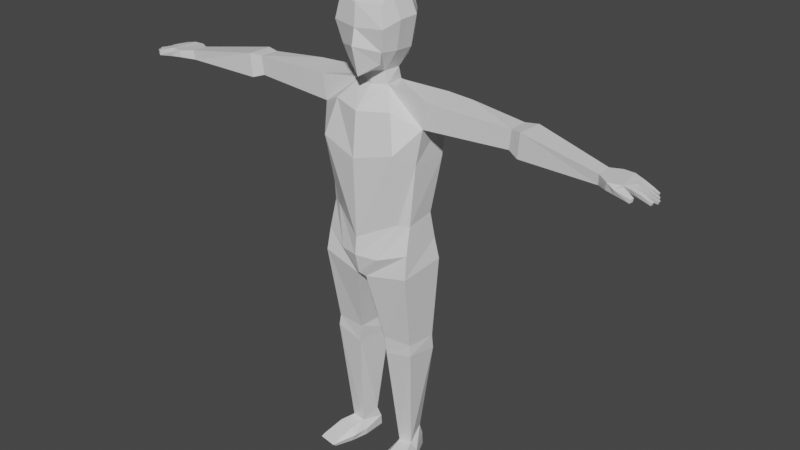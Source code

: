 # Source: BaseModelAnimated.blend  (saved by Blender 2.80.75; exported with 4.5.12 LTS)
import bpy
from mathutils import Matrix  # noqa: F401  (used for matrix-valued properties, if any)

bpy.ops.wm.read_factory_settings(use_empty=True)
scene = bpy.context.scene
scene.name = 'Scene'

# ---- collections
col_collection = bpy.data.collections.new('Collection'); scene.collection.children.link(col_collection)

# ---- materials (node trees are filled in below, after node groups)
mat_material = bpy.data.materials.new('Material')
mat_material.alpha_threshold = 0.0
mat_material.use_transparent_shadow = False
mat_material.line_color = (0.0, 0.0, 0.0, 1.0)

# ---- material node trees
mat_material.use_nodes = True; mat_material.node_tree.nodes.clear()
_N = mat_material.node_tree.nodes; _L = mat_material.node_tree.links
n0 = _N.new('ShaderNodeOutputMaterial'); n0.name = 'Material Output'; n0.location = (300, 300)
n1 = _N.new('ShaderNodeBsdfPrincipled'); n1.name = 'Principled BSDF'; n1.location = (10, 300)
n1.distribution = 'GGX'
n1.subsurface_method = 'BURLEY'
n1.inputs[2].default_value = 0.4
n1.inputs[3].default_value = 1.45
n1.inputs[27].default_value = (0.0, 0.0, 0.0, 1.0)
n1.inputs[28].default_value = 1.0
_L.new(n1.outputs[0], n0.inputs[0])
n0.is_active_output = True

# ---- world
world_world = bpy.data.worlds.new('World'); scene.world = world_world
world_world.use_nodes = True; world_world.node_tree.nodes.clear()
_N = world_world.node_tree.nodes; _L = world_world.node_tree.links
n0 = _N.new('ShaderNodeOutputWorld'); n0.name = 'World Output'; n0.location = (300, 300)
n1 = _N.new('ShaderNodeBackground'); n1.name = 'Background'; n1.location = (10, 300)
n1.inputs[0].default_value = (0.05088, 0.05088, 0.05088, 1.0)
_L.new(n1.outputs[0], n0.inputs[0])
n0.is_active_output = True
world_world.color = (0.05088, 0.05088, 0.05088)
world_world.use_sun_shadow = False
world_world.sun_shadow_jitter_overblur = 0.0

# ---- meshes
me_cube = bpy.data.meshes.new('Cube')
me_cube.from_pydata([(0.4143, 0.4958, 10.35), (0.3099, 0.502, 9.032), (0.4974, -0.4728, 10.23), (0.3922, -0.405, 9.068), (0.0, 0.5284, 8.983), (0.0, -0.6244, 10.23), (0.0, -0.5882, 8.807), (0.0, 0.6828, 10.33), (0.4529, 0.6054, 9.94), (0.3555, 0.6551, 9.41), (0.5764, -0.5395, 9.796), (0.4725, -0.4563, 9.331), (0.0, 0.7727, 10.0), (0.0, 0.7805, 9.411), (0.0, -0.6657, 9.768), (0.0, -0.7412, 9.425), (0.4953, 0.2932, 10.37), (0.5039, -0.189, 10.38), (0.2724, -0.1296, 8.862), (0.2925, 0.2566, 8.852), (0.0, 0.35, 8.853), (0.0, -0.199, 8.814), (0.0, 0.3313, 10.54), (0.0, -0.1509, 10.54), (0.5525, 0.3022, 9.286), (0.5684, -0.1303, 9.313), (0.6825, 0.3009, 9.928), (0.6823, -0.1559, 9.918), (0.3415, -0.1307, 8.606), (0.2748, 0.3519, 8.572), (0.0, 0.4568, 8.589), (0.0, -0.2216, 8.566), (0.6693, -0.4443, 8.205), (0.6866, 0.6454, 8.293), (0.0, 0.6416, 8.372), (0.0, -0.6666, 8.152), (1.302, -0.1633, 8.473), (1.304, 0.495, 8.52), (1.218, -0.1632, 7.926), (1.193, 0.6229, 8.054), (0.8588, -0.6232, 7.434), (0.8992, 0.7919, 7.093), (0.0, 0.8267, 6.991), (0.0, -0.7652, 7.212), (1.087, -0.2035, 7.155), (1.14, 0.5464, 7.144), (0.7843, -0.3459, 5.867), (0.7394, 0.5498, 5.906), (0.0, 0.656, 5.876), (0.0, -0.7165, 5.499), (0.9769, -0.2325, 5.847), (0.9898, 0.3949, 5.938), (5.037, -0.2906, 8.181), (5.022, 0.05539, 8.179), (5.021, -0.2687, 7.969), (5.005, 0.0576, 7.914), (3.114, 0.3579, 8.404), (3.072, 0.3649, 7.996), (3.09, -0.0652, 8.002), (3.132, -0.07225, 8.41), (3.391, 0.4052, 8.428), (3.347, 0.4123, 7.914), (3.33, -0.1615, 7.926), (3.374, -0.1686, 8.44), (5.281, -0.4737, 8.171), (5.239, 0.1692, 8.17), (5.255, -0.4513, 8.017), (5.234, 0.1551, 7.975), (5.537, -0.3922, 8.164), (5.466, 0.1469, 8.174), (5.539, -0.3627, 8.052), (5.534, 0.09849, 8.027), (6.086, -0.3988, 8.012), (6.022, -0.01117, 8.035), (6.063, -0.3931, 7.958), (6.004, -0.008855, 7.968), (5.459, -0.5491, 8.118), (5.465, -0.5251, 8.019), (5.581, -0.4361, 8.158), (5.566, -0.3999, 8.051), (5.807, -0.6042, 8.067), (5.79, -0.6037, 7.993), (5.83, -0.5441, 8.082), (5.816, -0.5402, 8.007), (6.074, -0.3521, 7.959), (6.125, -0.2702, 7.957), (6.121, -0.222, 7.956), (6.056, -0.1599, 7.969), (6.074, -0.1155, 7.97), (6.0, -0.04891, 7.969), (6.094, -0.3549, 8.012), (6.148, -0.281, 8.015), (6.145, -0.2262, 8.011), (6.07, -0.1717, 8.023), (6.08, -0.1157, 8.019), (6.016, -0.06399, 8.037), (5.65, -0.2477, 8.036), (5.679, -0.2557, 8.138), (5.676, -0.2741, 8.14), (5.645, -0.2732, 8.037), (5.701, -0.1664, 8.135), (5.646, -0.1638, 8.04), (5.694, -0.1495, 8.144), (5.637, -0.1364, 8.037), (5.638, -0.02212, 8.043), (5.672, -0.04465, 8.139), (5.621, -0.001194, 8.045), (5.659, -0.0188, 8.148), (5.857, -0.295, 8.008), (5.889, -0.3192, 8.089), (5.882, -0.3873, 8.081), (5.843, -0.3685, 8.008), (5.674, -0.3816, 8.13), (5.653, -0.3393, 8.032), (5.615, 0.102, 8.019), (5.671, 0.08181, 8.141), (5.806, -0.1807, 7.99), (5.8, -0.2531, 7.995), (5.851, -0.2663, 8.099), (5.863, -0.1989, 8.088), (5.874, -0.144, 8.079), (5.852, -0.07016, 8.079), (5.845, -0.1374, 7.998), (5.845, -0.06314, 7.993), (5.838, 0.04722, 7.971), (5.866, -0.02897, 7.974), (5.875, -0.0358, 8.081), (5.881, 0.03478, 8.08), (0.4449, -0.6282, 5.073), (0.5496, 0.7977, 5.205), (0.0, 0.94, 5.245), (0.0, -0.7594, 5.108), (1.013, -0.3804, 5.255), (1.028, 0.4946, 5.348), (0.1132, -0.5656, 4.575), (0.1179, 0.8921, 4.669), (0.0, 0.8988, 4.696), (0.0, -0.6521, 4.66), (1.046, -0.4653, 4.758), (1.111, 0.5422, 4.873), (0.5388, -0.01981, 0.3411), (0.4249, 0.3442, 0.5451), (0.8318, 0.01569, 0.3656), (0.7488, 0.4279, 0.5744), (1.002, 0.4903, 3.007), (0.3377, 0.5484, 2.986), (0.9617, -0.2014, 3.059), (0.3228, -0.2446, 3.052), (1.011, 0.5219, 2.685), (0.9949, -0.2175, 2.813), (0.2662, 0.5905, 2.655), (0.3634, -0.2362, 2.648), (0.4273, -0.02622, 0.01378), (0.4146, 0.4845, 0.02106), (0.9507, 0.07373, 0.01834), (0.7686, 0.5122, 0.03221), (0.6725, -0.8378, 0.1855), (1.006, -0.7862, 0.2027), (0.6582, -0.81, 0.02909), (1.053, -0.7681, 0.04216), (0.5145, -0.4253, 0.02195), (0.5848, -0.3646, 0.2902), (1.038, -0.3254, 0.02651), (0.9464, -0.2982, 0.3207), (0.4156, -0.02425, 0.1618), (0.9367, 0.08787, 0.167), (0.3982, 0.4481, 0.2766), (0.7523, 0.5156, 0.3119), (0.6608, -0.8963, 0.1068), (1.054, -0.8422, 0.1205), (1.027, -0.2828, 0.165), (0.4534, -0.3733, 0.1627), (1.905, 0.4548, 8.504), (1.813, -0.1379, 8.456)], [], [(21, 18, 3, 6), (27, 17, 2, 10), (12, 7, 0, 8), (10, 2, 5, 14), (17, 23, 5, 2), (3, 11, 15, 6), (11, 10, 14, 15), (4, 13, 9, 1), (13, 12, 8, 9), (18, 25, 11, 3), (25, 27, 10, 11), (9, 8, 26, 24), (24, 26, 27), (1, 9, 24, 19), (19, 24, 25, 18), (0, 7, 22, 16), (16, 22, 23, 17), (8, 0, 16, 26), (26, 16, 17, 27), (4, 1, 19, 20), (18, 21, 31, 28), (29, 28, 36, 37), (20, 19, 29, 30), (19, 18, 28, 29), (32, 35, 43, 40), (28, 31, 35, 32), (30, 29, 33, 34), (61, 60, 53, 55), (28, 32, 38, 36), (33, 39, 45, 41), (45, 44, 50, 51), (41, 45, 51, 47), (39, 38, 44, 45), (38, 32, 40, 44), (34, 33, 41, 42), (51, 50, 132, 133), (47, 51, 133, 129), (42, 41, 47, 48), (44, 40, 46, 50), (40, 43, 49, 46), (52, 54, 66, 64), (62, 61, 55, 54), (63, 62, 54, 52), (60, 63, 52, 53), (37, 36, 173, 172), (36, 38, 173), (38, 39, 57, 58), (39, 172, 56, 57), (56, 59, 63, 60), (59, 58, 62, 63), (58, 57, 61, 62), (57, 56, 60, 61), (64, 66, 77, 76), (55, 53, 65, 67), (53, 52, 64, 65), (54, 55, 67, 66), (69, 68, 112, 98, 97, 100, 102, 105, 107, 115), (65, 64, 68, 69), (67, 65, 69, 71), (66, 67, 71, 70), (73, 95, 89, 75), (71, 69, 115, 114), (70, 71, 114, 106, 104, 123, 122, 103, 101, 96, 99, 113), (68, 70, 113, 112), (77, 79, 83, 81), (68, 64, 76, 78), (66, 70, 79, 77), (70, 68, 78, 79), (80, 81, 83, 82), (76, 77, 81, 80), (78, 76, 80, 82), (79, 78, 82, 83), (89, 95, 126, 125), (88, 94, 93, 87), (87, 93, 120, 122), (86, 92, 91, 85), (85, 91, 118, 117), (84, 90, 72, 74), (96, 97, 98, 99), (99, 98, 109, 108), (101, 100, 119, 116), (103, 102, 100, 101), (104, 105, 121, 123), (106, 107, 105, 104), (108, 109, 90, 84), (111, 108, 84, 74), (109, 110, 72, 90), (110, 111, 74, 72), (113, 99, 108, 111), (98, 112, 110, 109), (112, 113, 111, 110), (96, 101, 116, 117), (106, 114, 124, 125), (115, 107, 126, 127), (114, 115, 127, 124), (100, 97, 118, 119), (105, 102, 120, 121), (117, 116, 86, 85), (119, 118, 91, 92), (117, 118, 97, 96), (116, 119, 92, 86), (123, 121, 94, 88), (122, 123, 88, 87), (121, 120, 93, 94), (122, 120, 102, 103), (125, 126, 107, 106), (125, 124, 75, 89), (127, 126, 95, 73), (124, 127, 73, 75), (128, 131, 137, 134), (132, 128, 134, 138), (48, 47, 129, 130), (50, 46, 128, 132), (46, 49, 131, 128), (136, 135, 134, 137), (150, 148, 143, 141), (129, 133, 139, 135), (133, 132, 138, 139), (130, 129, 135, 136), (171, 160, 158, 168), (148, 149, 142, 143), (151, 150, 141, 140), (149, 151, 140, 142), (138, 134, 147, 146), (134, 135, 145, 147), (139, 138, 146, 144), (135, 139, 144, 145), (146, 147, 151, 149), (147, 145, 150, 151), (144, 146, 149, 148), (145, 144, 148, 150), (152, 153, 155, 154), (164, 166, 153, 152), (166, 167, 155, 153), (167, 165, 154, 155), (169, 168, 158, 159), (160, 162, 159, 158), (163, 161, 156, 157), (170, 163, 157, 169), (165, 142, 163, 170), (142, 140, 161, 163), (152, 154, 162, 160), (164, 152, 160, 171), (140, 164, 171, 161), (154, 165, 170, 162), (162, 170, 169, 159), (157, 156, 168, 169), (143, 142, 165, 167), (141, 143, 167, 166), (140, 141, 166, 164), (161, 171, 168, 156), (27, 25, 24), (172, 173, 59, 56), (173, 38, 58, 59), (172, 39, 37), (33, 29, 37, 39)])
_uv = me_cube.uv_layers.new(name='UVMap')
_uv.uv.foreach_set('vector', [0.5, 0.9167, 0.625, 0.9167, 0.625, 1.0, 0.5, 1.0, 0.2917, 0.6667, 0.375, 0.6667, 0.375, 0.75, 0.2917, 0.75, 0.7917, 0.625, 0.875, 0.625, 0.875, 0.75, 0.7917, 0.75, 0.5417, 0.25, 0.625, 0.25, 0.625, 0.375, 0.5417, 0.375, 0.375, 0.1667, 0.5, 0.1667, 0.5, 0.25, 0.375, 0.25, 0.375, 0.25, 0.4583, 0.25, 0.4583, 0.375, 0.375, 0.375, 0.4583, 0.25, 0.5417, 0.25, 0.5417, 0.375, 0.4583, 0.375, 0.625, 0.625, 0.7083, 0.625, 0.7083, 0.75, 0.625, 0.75, 0.7083, 0.625, 0.7917, 0.625, 0.7917, 0.75, 0.7083, 0.75, 0.125, 0.6667, 0.2083, 0.6667, 0.2083, 0.75, 0.125, 0.75, 0.2083, 0.6667, 0.2917, 0.6667, 0.2917, 0.75, 0.2083, 0.75, 0.2083, 0.5, 0.2917, 0.5, 0.2917, 0.5833, 0.2083, 0.5833, 0.2083, 0.5833, 0.2917, 0.5833, 0.2917, 0.6667, 0.125, 0.5, 0.2083, 0.5, 0.2083, 0.5833, 0.125, 0.5833, 0.125, 0.5833, 0.2083, 0.5833, 0.2083, 0.6667, 0.125, 0.6667, 0.375, 0.0, 0.5, 0.0, 0.5, 0.08333, 0.375, 0.08333, 0.375, 0.08333, 0.5, 0.08333, 0.5, 0.1667, 0.375, 0.1667, 0.2917, 0.5, 0.375, 0.5, 0.375, 0.5833, 0.2917, 0.5833, 0.2917, 0.5833, 0.375, 0.5833, 0.375, 0.6667, 0.2917, 0.6667, 0.5, 0.75, 0.625, 0.75, 0.625, 0.8333, 0.5, 0.8333, 0.625, 0.9167, 0.5, 0.9167, 0.5, 0.9167, 0.625, 0.9167, 0.125, 0.5833, 0.125, 0.6667, 0.125, 0.6667, 0.125, 0.5833, 0.5, 0.8333, 0.625, 0.8333, 0.625, 0.8333, 0.5, 0.8333, 0.125, 0.5833, 0.125, 0.6667, 0.125, 0.6667, 0.125, 0.5833, 0.625, 0.9167, 0.5, 0.9167, 0.5, 0.9167, 0.625, 0.9167, 0.625, 0.9167, 0.5, 0.9167, 0.5, 0.9167, 0.625, 0.9167, 0.5, 0.8333, 0.625, 0.8333, 0.625, 0.8333, 0.5, 0.8333, 0.625, 0.8333, 0.625, 0.8333, 0.625, 0.8333, 0.625, 0.8333, 0.625, 0.9167, 0.625, 0.9167, 0.625, 0.9167, 0.625, 0.9167, 0.625, 0.8333, 0.625, 0.8333, 0.625, 0.8333, 0.625, 0.8333, 0.125, 0.5833, 0.125, 0.6667, 0.125, 0.6667, 0.125, 0.5833, 0.625, 0.8333, 0.625, 0.8333, 0.625, 0.8333, 0.625, 0.8333, 0.125, 0.5833, 0.125, 0.6667, 0.125, 0.6667, 0.125, 0.5833, 0.625, 0.9167, 0.625, 0.9167, 0.625, 0.9167, 0.625, 0.9167, 0.5, 0.8333, 0.625, 0.8333, 0.625, 0.8333, 0.5, 0.8333, 0.125, 0.5833, 0.125, 0.6667, 0.125, 0.6667, 0.125, 0.5833, 0.625, 0.8333, 0.625, 0.8333, 0.625, 0.8333, 0.625, 0.8333, 0.5, 0.8333, 0.625, 0.8333, 0.625, 0.8333, 0.5, 0.8333, 0.625, 0.9167, 0.625, 0.9167, 0.625, 0.9167, 0.625, 0.9167, 0.625, 0.9167, 0.5, 0.9167, 0.5, 0.9167, 0.625, 0.9167, 0.625, 0.9167, 0.625, 0.9167, 0.625, 0.9167, 0.625, 0.9167, 0.125, 0.6667, 0.125, 0.5833, 0.125, 0.5833, 0.125, 0.6667, 0.625, 0.9167, 0.625, 0.9167, 0.625, 0.9167, 0.625, 0.9167, 0.125, 0.5833, 0.125, 0.6667, 0.125, 0.6667, 0.125, 0.5833, 0.125, 0.5833, 0.125, 0.6667, 0.125, 0.6667, 0.125, 0.5833, 0.625, 0.9167, 0.625, 0.9167, 0.625, 0.9167, 0.125, 0.6667, 0.125, 0.5833, 0.125, 0.5833, 0.125, 0.6667, 0.625, 0.8333, 0.625, 0.8333, 0.625, 0.8333, 0.625, 0.8333, 0.125, 0.5833, 0.125, 0.6667, 0.125, 0.6667, 0.125, 0.5833, 0.625, 0.9167, 0.625, 0.9167, 0.625, 0.9167, 0.625, 0.9167, 0.125, 0.6667, 0.125, 0.5833, 0.125, 0.5833, 0.125, 0.6667, 0.625, 0.8333, 0.625, 0.8333, 0.625, 0.8333, 0.625, 0.8333, 0.625, 0.9167, 0.625, 0.9167, 0.625, 0.9167, 0.625, 0.9167, 0.625, 0.8333, 0.625, 0.8333, 0.625, 0.8333, 0.625, 0.8333, 0.125, 0.5833, 0.125, 0.6667, 0.125, 0.6667, 0.125, 0.5833, 0.125, 0.6667, 0.125, 0.5833, 0.125, 0.5833, 0.125, 0.6667, 0.125, 0.5833, 0.125, 0.6667, 0.125, 0.6667, 0.125, 0.6534, 0.125, 0.6453, 0.125, 0.6208, 0.125, 0.6165, 0.125, 0.6012, 0.125, 0.5982, 0.125, 0.5833, 0.125, 0.5833, 0.125, 0.6667, 0.125, 0.6667, 0.125, 0.5833, 0.625, 0.8333, 0.625, 0.8333, 0.625, 0.8333, 0.625, 0.8333, 0.125, 0.6667, 0.125, 0.5833, 0.125, 0.5833, 0.125, 0.6667, 0.125, 0.5833, 0.125, 0.5966, 0.125, 0.5934, 0.125, 0.5833, 0.625, 0.8333, 0.625, 0.8333, 0.625, 0.8333, 0.625, 0.8333, 0.125, 0.6667, 0.125, 0.5833, 0.125, 0.5833, 0.125, 0.5946, 0.125, 0.5979, 0.125, 0.5984, 0.125, 0.6134, 0.125, 0.6139, 0.125, 0.6177, 0.125, 0.6422, 0.125, 0.6502, 0.125, 0.6667, 0.625, 0.9167, 0.625, 0.9167, 0.625, 0.9167, 0.625, 0.9167, 0.125, 0.6667, 0.125, 0.6667, 0.125, 0.6667, 0.125, 0.6667, 0.125, 0.6667, 0.125, 0.6667, 0.125, 0.6667, 0.125, 0.6667, 0.125, 0.6667, 0.125, 0.6667, 0.125, 0.6667, 0.125, 0.6667, 0.625, 0.9167, 0.625, 0.9167, 0.625, 0.9167, 0.625, 0.9167, 0.625, 0.9167, 0.625, 0.9167, 0.625, 0.9167, 0.625, 0.9167, 0.625, 0.9167, 0.625, 0.9167, 0.625, 0.9167, 0.625, 0.9167, 0.125, 0.6667, 0.125, 0.6667, 0.125, 0.6667, 0.125, 0.6667, 0.625, 0.9167, 0.625, 0.9167, 0.625, 0.9167, 0.625, 0.9167, 0.125, 0.5934, 0.125, 0.5966, 0.125, 0.5972, 0.125, 0.5942, 0.125, 0.599, 0.125, 0.6021, 0.125, 0.6157, 0.125, 0.6128, 0.125, 0.6128, 0.125, 0.6157, 0.125, 0.616, 0.125, 0.6134, 0.125, 0.6186, 0.125, 0.6213, 0.125, 0.6441, 0.125, 0.6408, 0.125, 0.6408, 0.125, 0.6441, 0.125, 0.6447, 0.125, 0.6415, 0.125, 0.6518, 0.125, 0.6543, 0.125, 0.6667, 0.125, 0.6667, 0.125, 0.6422, 0.125, 0.6453, 0.125, 0.6534, 0.125, 0.6502, 0.125, 0.6502, 0.125, 0.6534, 0.125, 0.6539, 0.125, 0.6508, 0.125, 0.6177, 0.125, 0.6208, 0.125, 0.6211, 0.125, 0.6181, 0.125, 0.6139, 0.125, 0.6165, 0.125, 0.6208, 0.125, 0.6177, 0.125, 0.5979, 0.125, 0.6012, 0.125, 0.6017, 0.125, 0.5984, 0.125, 0.5946, 0.125, 0.5982, 0.125, 0.6012, 0.125, 0.5979, 0.125, 0.6508, 0.125, 0.6539, 0.125, 0.6543, 0.125, 0.6518, 0.125, 0.6667, 0.125, 0.6508, 0.125, 0.6518, 0.125, 0.6667, 0.125, 0.6539, 0.125, 0.6667, 0.125, 0.6667, 0.125, 0.6543, 0.625, 0.9167, 0.625, 0.9167, 0.625, 0.9167, 0.625, 0.9167, 0.125, 0.6667, 0.125, 0.6502, 0.125, 0.6508, 0.125, 0.6667, 0.125, 0.6534, 0.125, 0.6667, 0.125, 0.6667, 0.125, 0.6539, 0.625, 0.9167, 0.625, 0.9167, 0.625, 0.9167, 0.625, 0.9167, 0.125, 0.6422, 0.125, 0.6177, 0.125, 0.6181, 0.125, 0.6415, 0.125, 0.5946, 0.125, 0.5833, 0.125, 0.5833, 0.125, 0.5942, 0.125, 0.5833, 0.125, 0.5982, 0.125, 0.5972, 0.125, 0.5833, 0.625, 0.8333, 0.625, 0.8333, 0.625, 0.8333, 0.625, 0.8333, 0.125, 0.6208, 0.125, 0.6453, 0.125, 0.6447, 0.125, 0.6211, 0.125, 0.6012, 0.125, 0.6165, 0.125, 0.616, 0.125, 0.6017, 0.125, 0.6415, 0.125, 0.6181, 0.125, 0.6186, 0.125, 0.6408, 0.125, 0.6211, 0.125, 0.6447, 0.125, 0.6441, 0.125, 0.6213, 0.125, 0.6415, 0.125, 0.6447, 0.125, 0.6453, 0.125, 0.6422, 0.125, 0.6181, 0.125, 0.6211, 0.125, 0.6213, 0.125, 0.6186, 0.125, 0.5984, 0.125, 0.6017, 0.125, 0.6021, 0.125, 0.599, 0.125, 0.6134, 0.125, 0.5984, 0.125, 0.599, 0.125, 0.6128, 0.125, 0.6017, 0.125, 0.616, 0.125, 0.6157, 0.125, 0.6021, 0.125, 0.6134, 0.125, 0.616, 0.125, 0.6165, 0.125, 0.6139, 0.125, 0.5942, 0.125, 0.5972, 0.125, 0.5982, 0.125, 0.5946, 0.125, 0.5942, 0.125, 0.5833, 0.125, 0.5833, 0.125, 0.5934, 0.125, 0.5833, 0.125, 0.5972, 0.125, 0.5966, 0.125, 0.5833, 0.625, 0.8333, 0.625, 0.8333, 0.625, 0.8333, 0.625, 0.8333, 0.625, 0.9167, 0.5, 0.9167, 0.5, 0.9167, 0.625, 0.9167, 0.625, 0.9167, 0.625, 0.9167, 0.625, 0.9167, 0.625, 0.9167, 0.5, 0.8333, 0.625, 0.8333, 0.625, 0.8333, 0.5, 0.8333, 0.625, 0.9167, 0.625, 0.9167, 0.625, 0.9167, 0.625, 0.9167, 0.625, 0.9167, 0.5, 0.9167, 0.5, 0.9167, 0.625, 0.9167, 0.5, 0.8333, 0.625, 0.8333, 0.625, 0.9167, 0.5, 0.9167, 0.625, 0.8333, 0.625, 0.8333, 0.625, 0.8333, 0.625, 0.8333, 0.625, 0.8333, 0.625, 0.8333, 0.625, 0.8333, 0.625, 0.8333, 0.125, 0.5833, 0.125, 0.6667, 0.125, 0.6667, 0.125, 0.5833, 0.5, 0.8333, 0.625, 0.8333, 0.625, 0.8333, 0.5, 0.8333, 0.625, 0.9167, 0.625, 0.9167, 0.625, 0.9167, 0.625, 0.9167, 0.125, 0.5833, 0.125, 0.6667, 0.125, 0.6667, 0.125, 0.5833, 0.625, 0.9167, 0.625, 0.8333, 0.625, 0.8333, 0.625, 0.9167, 0.625, 0.9167, 0.625, 0.9167, 0.625, 0.9167, 0.625, 0.9167, 0.625, 0.9167, 0.625, 0.9167, 0.625, 0.9167, 0.625, 0.9167, 0.625, 0.9167, 0.625, 0.8333, 0.625, 0.8333, 0.625, 0.9167, 0.125, 0.5833, 0.125, 0.6667, 0.125, 0.6667, 0.125, 0.5833, 0.625, 0.8333, 0.625, 0.8333, 0.625, 0.8333, 0.625, 0.8333, 0.625, 0.9167, 0.625, 0.9167, 0.625, 0.9167, 0.625, 0.9167, 0.625, 0.9167, 0.625, 0.8333, 0.625, 0.8333, 0.625, 0.9167, 0.125, 0.5833, 0.125, 0.6667, 0.125, 0.6667, 0.125, 0.5833, 0.625, 0.8333, 0.625, 0.8333, 0.625, 0.8333, 0.625, 0.8333, 0.625, 0.9167, 0.625, 0.8333, 0.625, 0.8333, 0.625, 0.9167, 0.625, 0.9167, 0.625, 0.8333, 0.625, 0.8333, 0.625, 0.9167, 0.625, 0.8333, 0.625, 0.8333, 0.625, 0.8333, 0.625, 0.8333, 0.125, 0.5833, 0.125, 0.6667, 0.125, 0.6667, 0.125, 0.5833, 0.625, 0.9167, 0.625, 0.9167, 0.625, 0.9167, 0.625, 0.9167, 0.625, 0.9167, 0.625, 0.9167, 0.625, 0.9167, 0.625, 0.9167, 0.625, 0.9167, 0.625, 0.9167, 0.625, 0.9167, 0.625, 0.9167, 0.125, 0.6667, 0.125, 0.6667, 0.125, 0.6667, 0.125, 0.6667, 0.125, 0.6667, 0.125, 0.6667, 0.125, 0.6667, 0.125, 0.6667, 0.625, 0.9167, 0.625, 0.9167, 0.625, 0.9167, 0.625, 0.9167, 0.625, 0.9167, 0.625, 0.9167, 0.625, 0.9167, 0.625, 0.9167, 0.625, 0.9167, 0.625, 0.9167, 0.625, 0.9167, 0.625, 0.9167, 0.625, 0.9167, 0.625, 0.9167, 0.625, 0.9167, 0.625, 0.9167, 0.125, 0.6667, 0.125, 0.6667, 0.125, 0.6667, 0.125, 0.6667, 0.125, 0.6667, 0.125, 0.6667, 0.125, 0.6667, 0.125, 0.6667, 0.625, 0.9167, 0.625, 0.9167, 0.625, 0.9167, 0.625, 0.9167, 0.125, 0.5833, 0.125, 0.6667, 0.125, 0.6667, 0.125, 0.5833, 0.625, 0.8333, 0.625, 0.8333, 0.625, 0.8333, 0.625, 0.8333, 0.625, 0.9167, 0.625, 0.8333, 0.625, 0.8333, 0.625, 0.9167, 0.625, 0.9167, 0.625, 0.9167, 0.625, 0.9167, 0.625, 0.9167, 0.2917, 0.6667, 0.2083, 0.6667, 0.2083, 0.5833, 0.125, 0.5833, 0.125, 0.6667, 0.125, 0.6667, 0.125, 0.5833, 0.625, 0.9167, 0.625, 0.9167, 0.625, 0.9167, 0.625, 0.9167, 0.625, 0.8333, 0.625, 0.8333, 0.625, 0.8333, 0.625, 0.8333, 0.625, 0.8333, 0.625, 0.8333, 0.625, 0.8333])
me_cube.materials.append(mat_material)
me_cube.use_remesh_preserve_volume = False
me_cube.use_remesh_preserve_attributes = False
me_cube.use_mirror_vertex_groups = False
me_cube.update()
arm_armature_001 = bpy.data.armatures.new('Armature.001')  # bones are not reproduced

# ---- objects
ob_cube = bpy.data.objects.new('Cube', me_cube)
ob_armature = bpy.data.objects.new('Armature', arm_armature_001)

# ---- transforms, parenting, visibility, modifiers, constraints
ob_cube.parent = ob_armature
ob_cube.matrix_parent_inverse = Matrix(((1.0, -0.0, 0.0, -0.0), (-0.0, 1.0, -0.0, 0.0), (0.0, -0.0, 1.0, -5.587), (-0.0, 0.0, -0.0, 1.0)))
ob_cube.location = (0.0, 0.0, 0.0)
ob_cube.scale = (1.0, 1.0, 1.0)
ob_cube.lock_rotations_4d = False
ob_cube.empty_display_type = 'ARROWS'
ob_cube.lineart.crease_threshold = 0.0
_vg = ob_cube.vertex_groups.new(name='Bone.Bk')
for _i, _w in zip([48, 49], [0.5365, 0.1772]): _vg.add([_i], _w, 'REPLACE')
_vg = ob_cube.vertex_groups.new(name='Bone.006.R')
_vg = ob_cube.vertex_groups.new(name='Bone.029.L')
_vg = ob_cube.vertex_groups.new(name='Bone.030.L')
for _i, _w in zip([144, 145, 146, 147, 148, 149, 151], [0.5246, 0.5083, 0.5999, 0.5088, 0.1709, 0.4333, 0.2816]): _vg.add([_i], _w, 'REPLACE')
_vg = ob_cube.vertex_groups.new(name='Bone.031.R')
for _i, _w in zip([140, 141, 142, 143, 144, 145, 146, 147, 148, 149, 150, 151, 152, 153, 154, 155, 161, 163, 164, 165, 166, 167, 170, 171], [0.8985, 0.9165, 0.9081, 0.9467, 0.7505, 0.741, 0.7854, 0.738, 0.6963, 0.7296, 0.5859, 0.7628, 0.4657, 0.4366, 0.4925, 0.5266, 0.3195, 0.3307, 0.6746, 0.731, 0.7667, 0.8345, 0.1148, 0.09639]): _vg.add([_i], _w, 'REPLACE')
_vg = ob_cube.vertex_groups.new(name='Bone.032.L')
_vg = ob_cube.vertex_groups.new(name='Bone.033.L')
for _i, _w in zip([156, 157, 158, 161], [0.1882, 0.03871, 0.2256, 0.03997]): _vg.add([_i], _w, 'REPLACE')
_vg = ob_cube.vertex_groups.new(name='Bone.050.R')
_vg = ob_cube.vertex_groups.new(name='Bone.051.R')
_vg = ob_cube.vertex_groups.new(name='Bone.052.L')
_vg = ob_cube.vertex_groups.new(name='Bone.053.R')
_vg = ob_cube.vertex_groups.new(name='Bone.054.R')
_vg = ob_cube.vertex_groups.new(name='Bone.002.L')
_vg = ob_cube.vertex_groups.new(name='Bone.001.R')
_vg = ob_cube.vertex_groups.new(name='Bone.003.L')
for _i, _w in zip([18, 19, 20, 21, 28, 29, 30, 31, 32, 34, 35], [0.2823, 0.3211, 0.3952, 0.4413, 0.6292, 0.7018, 0.6994, 0.7754, 0.09408, 0.1239, 0.4359]): _vg.add([_i], _w, 'REPLACE')
_vg = ob_cube.vertex_groups.new(name='Bone.004.R')
_vg = ob_cube.vertex_groups.new(name='Bone.005.R')
for _i, _w in zip([18, 19, 20, 21, 22, 23], [0.2318, 0.3325, 0.6433, 0.4618, 0.8386, 0.7646]): _vg.add([_i], _w, 'REPLACE')
_vg = ob_cube.vertex_groups.new(name='shoulder.L')
for _i, _w in zip([29], [0.1275]): _vg.add([_i], _w, 'REPLACE')
_vg = ob_cube.vertex_groups.new(name='Bone.008.L')
for _i, _w in zip([36, 37, 39, 56, 57, 58, 59, 60, 61, 62, 63, 172, 173], [0.4998, 0.3075, 0.0815, 0.9373, 0.9884, 0.9497, 0.8536, 0.6931, 0.7952, 0.6456, 0.4789, 0.4889, 0.5985]): _vg.add([_i], _w, 'REPLACE')
_vg = ob_cube.vertex_groups.new(name='Bone.009.R')
for _i, _w in zip([52, 53, 54, 55, 56, 57, 58, 59, 60, 61, 62, 63, 64, 65, 66, 67, 69, 70, 71, 172, 173], [0.9515, 0.9683, 0.9767, 0.9507, 0.9407, 0.9886, 0.9518, 0.863, 0.815, 0.8845, 0.8283, 0.7127, 0.4744, 0.7152, 0.5974, 0.7561, 0.2644, 0.06951, 0.158, 0.2709, 0.2407]): _vg.add([_i], _w, 'REPLACE')
_vg = ob_cube.vertex_groups.new(name='Bone.010.R')
for _i, _w in zip([52, 53, 54, 55], [0.06529, 0.3599, 0.5605, 0.01213]): _vg.add([_i], _w, 'REPLACE')
_vg = ob_cube.vertex_groups.new(name='Bone.011.L')
_vg = ob_cube.vertex_groups.new(name='Bone.012.R')
_vg = ob_cube.vertex_groups.new(name='Bone.013.R')
_vg = ob_cube.vertex_groups.new(name='Bone.014.L')
for _i, _w in zip([97, 98, 99, 112, 113], [0.4937, 0.7334, 0.2015, 0.9539, 0.2477]): _vg.add([_i], _w, 'REPLACE')
_vg = ob_cube.vertex_groups.new(name='Bone.015.R')
for _i, _w in zip([109, 110, 112], [0.1634, 0.4931, 0.9336]): _vg.add([_i], _w, 'REPLACE')
_vg = ob_cube.vertex_groups.new(name='Bone.016.L')
for _i, _w in zip([72, 90, 109, 110, 111], [0.818, 0.7187, 0.7986, 0.9771, 0.01973]): _vg.add([_i], _w, 'REPLACE')
_vg = ob_cube.vertex_groups.new(name='Bone.017.L')
for _i, _w in zip([97, 98, 100], [0.7352, 0.3214, 0.3518]): _vg.add([_i], _w, 'REPLACE')
_vg = ob_cube.vertex_groups.new(name='Bone.018.R')
for _i, _w in zip([97, 98, 100, 118, 119], [0.7732, 0.3286, 0.4846, 0.9434, 0.7865]): _vg.add([_i], _w, 'REPLACE')
_vg = ob_cube.vertex_groups.new(name='Bone.019.R')
for _i, _w in zip([91, 92, 93, 109, 118, 119], [0.5494, 0.6277, 0.1128, 0.1055, 0.9501, 0.8474]): _vg.add([_i], _w, 'REPLACE')
_vg = ob_cube.vertex_groups.new(name='Bone.020.R')
for _i, _w in zip([102, 105], [0.472, 0.5034]): _vg.add([_i], _w, 'REPLACE')
_vg = ob_cube.vertex_groups.new(name='Bone.021.L')
for _i, _w in zip([100, 102, 105, 120, 121], [0.1862, 0.575, 0.4501, 0.9346, 0.7838]): _vg.add([_i], _w, 'REPLACE')
_vg = ob_cube.vertex_groups.new(name='Bone.022.L')
for _i, _w in zip([93, 94, 120, 121], [0.4112, 0.231, 0.9671, 0.7064]): _vg.add([_i], _w, 'REPLACE')
_vg = ob_cube.vertex_groups.new(name='Bone.023.R')
for _i, _w in zip([107, 115], [0.3662, 0.09876]): _vg.add([_i], _w, 'REPLACE')
_vg = ob_cube.vertex_groups.new(name='Bone.024.L')
for _i, _w in zip([105, 107, 115, 126, 127], [0.2737, 0.7677, 0.6085, 0.5127, 0.6225]): _vg.add([_i], _w, 'REPLACE')
_vg = ob_cube.vertex_groups.new(name='Bone.025.L')
for _i, _w in zip([73, 95, 126, 127], [0.4728, 0.4217, 0.9293, 0.8359]): _vg.add([_i], _w, 'REPLACE')
_vg = ob_cube.vertex_groups.new(name='shoulder.R')
_vg = ob_cube.vertex_groups.new(name='Bone.027.R')
_vg = ob_cube.vertex_groups.new(name='Bone.028.R')
_vg = ob_cube.vertex_groups.new(name='Bone.034.L')
_vg = ob_cube.vertex_groups.new(name='Bone.035.R')
_vg = ob_cube.vertex_groups.new(name='Bone.036.L')
_vg = ob_cube.vertex_groups.new(name='Bone.037.L')
_vg = ob_cube.vertex_groups.new(name='Bone.038.R')
_vg = ob_cube.vertex_groups.new(name='Bone.039.L')
_vg = ob_cube.vertex_groups.new(name='Bone.040.R')
_vg = ob_cube.vertex_groups.new(name='Bone.041.R')
_vg = ob_cube.vertex_groups.new(name='Bone.042.L')
_vg = ob_cube.vertex_groups.new(name='Bone.043.L')
_vg = ob_cube.vertex_groups.new(name='Bone.044.L')
_vg = ob_cube.vertex_groups.new(name='Bone.045.R')
_vg = ob_cube.vertex_groups.new(name='Bone.046.R')
_vg = ob_cube.vertex_groups.new(name='Bone.047.L')
_vg = ob_cube.vertex_groups.new(name='Bone.048.R')
_vg = ob_cube.vertex_groups.new(name='Bone.049.R')
_vg = ob_cube.vertex_groups.new(name='Bone.034')
_vg = ob_cube.vertex_groups.new(name='Bone.005')
for _i, _w in zip([40, 41, 42, 43, 44, 45, 46, 47, 48, 49, 50, 51, 128, 129, 130, 131, 132, 133, 134, 135, 136, 137, 139], [0.02358, 0.06389, 0.0989, 0.09369, 0.0649, 0.05007, 0.6337, 0.4021, 0.6852, 0.7131, 0.5599, 0.299, 0.2029, 0.1551, 0.4644, 0.543, 0.1046, 0.07996, 0.07176, 0.06802, 0.09983, 0.1678, 0.00356]): _vg.add([_i], _w, 'REPLACE')
_vg = ob_cube.vertex_groups.new(name='Hip.L')
for _i, _w in zip([46, 47, 48, 49, 50, 51, 128, 129, 130, 131, 132, 133, 134, 135, 136, 137, 138, 139, 147], [0.1075, 0.08412, 0.08411, 0.1417, 0.1064, 0.09243, 0.6073, 0.5709, 0.3519, 0.3235, 0.3846, 0.3726, 0.7764, 0.7403, 0.7003, 0.6488, 0.1315, 0.1437, 0.02033]): _vg.add([_i], _w, 'REPLACE')
_vg = ob_cube.vertex_groups.new(name='Thigh.L')
for _i, _w in zip([46, 47, 48, 49, 50, 51, 128, 129, 130, 131, 132, 133, 134, 135, 136, 137, 138, 139, 144, 145, 146, 147, 148, 149, 150, 151], [0.07491, 0.06541, 0.01696, 0.02853, 0.1208, 0.09608, 0.149, 0.198, 0.1002, 0.06731, 0.4785, 0.4568, 0.1094, 0.1495, 0.1395, 0.08311, 0.8318, 0.8044, 0.8703, 0.8563, 0.8648, 0.852, 0.1241, 0.1798, 0.1404, 0.09807]): _vg.add([_i], _w, 'REPLACE')
_vg = ob_cube.vertex_groups.new(name='Shin.L')
for _i, _w in zip([140, 141, 142, 143, 144, 145, 146, 147, 148, 149, 150, 151, 153, 155, 164, 165, 166, 167], [0.05423, 0.9201, 0.05512, 0.9152, 0.121, 0.1176, 0.1268, 0.1073, 0.878, 0.8179, 0.8538, 0.892, 0.2145, 0.1792, 0.02052, 0.02478, 0.4828, 0.496]): _vg.add([_i], _w, 'REPLACE')
_vg = ob_cube.vertex_groups.new(name='Ankle.L')
for _i, _w in zip([140, 141, 142, 143, 152, 153, 154, 155, 161, 163, 164, 165, 166, 167, 170, 171], [0.9074, 0.07421, 0.904, 0.07977, 0.1059, 0.611, 0.09884, 0.6313, 0.07085, 0.0924, 0.2199, 0.2176, 0.4526, 0.4456, 0.02951, 0.03406]): _vg.add([_i], _w, 'REPLACE')
_vg = ob_cube.vertex_groups.new(name='Foot.L')
for _i, _w in zip([140, 142, 152, 153, 154, 155, 156, 157, 158, 159, 160, 161, 162, 163, 164, 165, 166, 167, 168, 169, 170, 171], [0.0271, 0.03117, 0.8712, 0.1744, 0.8883, 0.1894, 0.9929, 0.9933, 0.9971, 0.996, 0.9816, 0.9244, 0.9788, 0.9015, 0.7449, 0.745, 0.06439, 0.05811, 0.9989, 0.9972, 0.9564, 0.953]): _vg.add([_i], _w, 'REPLACE')
_vg = ob_cube.vertex_groups.new(name='Bone')
for _i, _w in zip([41, 42, 45, 46, 47, 48, 50, 51, 129, 130, 133], [0.04678, 0.003554, 0.04329, 0.04964, 0.3463, 0.07559, 0.0956, 0.3741, 0.04223, 0.01891, 0.06425]): _vg.add([_i], _w, 'REPLACE')
_vg = ob_cube.vertex_groups.new(name='Bone.001')
for _i, _w in zip([32, 33, 34, 35, 40, 41, 42, 43, 44, 45, 46, 47, 48, 49, 50, 51, 130, 131], [0.008144, 0.01967, 0.04209, 0.1223, 0.2376, 0.6316, 0.713, 0.6153, 0.3847, 0.5644, 0.05774, 0.07205, 0.09743, 0.07388, 0.05294, 0.08713, 0.01015, 0.02666]): _vg.add([_i], _w, 'REPLACE')
_vg = ob_cube.vertex_groups.new(name='Bone.002')
for _i, _w in zip([21, 31, 32, 35, 38, 40, 41, 43, 44, 45, 46, 50], [0.002471, 0.08849, 0.08859, 0.4691, 0.001087, 0.4935, 0.04343, 0.1739, 0.3625, 0.09447, 0.05156, 0.03687]): _vg.add([_i], _w, 'REPLACE')
_vg = ob_cube.vertex_groups.new(name='Bone.003')
for _i, _w in zip([1, 3, 4, 6, 15, 18, 19, 20, 21, 28, 29, 30, 31, 32, 33, 34, 35, 42], [0.005388, 0.05943, 0.04931, 0.1023, 0.00322, 0.1295, 0.06172, 0.1107, 0.2017, 0.6484, 0.1729, 0.5705, 0.6034, 0.1246, 0.09533, 0.6863, 0.1614, 0.06528]): _vg.add([_i], _w, 'REPLACE')
_vg = ob_cube.vertex_groups.new(name='Bone.004')
for _i, _w in zip([0, 1, 2, 3, 4, 5, 6, 7, 8, 9, 10, 11, 12, 13, 14, 15, 16, 17, 18, 19, 20, 21, 22, 23, 24, 25, 26, 27, 28, 29, 30, 31, 32, 34, 35], [0.9977, 0.939, 0.9945, 0.9175, 0.9133, 0.9923, 0.8627, 0.9966, 0.9944, 0.9807, 0.988, 0.9688, 0.9933, 0.9764, 0.9819, 0.9636, 0.9979, 0.9971, 0.8183, 0.8374, 0.8135, 0.7312, 0.9991, 0.9985, 0.9724, 0.9671, 0.9939, 0.9922, 0.1362, 0.1334, 0.1701, 0.2058, 0.005563, 0.05502, 0.05044]): _vg.add([_i], _w, 'REPLACE')
_vg = ob_cube.vertex_groups.new(name='Shoulder.L')
for _i, _w in zip([1, 4, 18, 19, 20, 21, 28, 29, 30, 31, 32, 33, 34, 35, 36, 37, 38, 39, 40, 41, 42, 43, 44, 45, 172, 173], [0.009734, 0.01559, 0.01899, 0.0911, 0.06697, 0.00419, 0.1409, 0.6503, 0.2223, 0.06272, 0.6978, 0.7072, 0.1775, 0.1633, 0.09639, 0.1323, 0.8291, 0.4853, 0.1717, 0.1171, 0.036, 0.05287, 0.122, 0.1267, 0.07207, 0.05785]): _vg.add([_i], _w, 'REPLACE')
_vg = ob_cube.vertex_groups.new(name='UpperArm.L')
for _i, _w in zip([28, 29, 32, 33, 36, 37, 38, 39, 41, 45, 56, 57, 59, 60, 172, 173], [0.03376, 0.0121, 0.001218, 0.135, 0.8626, 0.8385, 0.1226, 0.4795, 0.05345, 0.08795, 0.4355, 0.02664, 0.06366, 0.04801, 0.8553, 0.8906]): _vg.add([_i], _w, 'REPLACE')
_vg = ob_cube.vertex_groups.new(name='LowerArm.L')
for _i, _w in zip([56, 57, 58, 59, 60, 61, 62, 63, 172, 173], [0.5699, 0.9558, 0.9776, 0.9338, 0.9354, 0.9759, 0.9798, 0.97, 0.06624, 0.04208]): _vg.add([_i], _w, 'REPLACE')
_vg = ob_cube.vertex_groups.new(name='Hand.L')
for _i, _w in zip([52, 53, 54, 55, 64, 65, 66, 67, 69, 71], [0.9534, 0.98, 0.9685, 0.98, 0.08748, 0.7506, 0.1165, 0.7982, 0.1212, 0.00396]): _vg.add([_i], _w, 'REPLACE')
_vg = ob_cube.vertex_groups.new(name='Pinky1.L')
for _i, _w in zip([65, 67, 69, 71, 101, 102, 103, 104, 105, 106, 107, 114, 115], [0.1037, 0.08915, 0.3825, 0.4685, 0.01483, 0.02731, 0.07392, 0.4238, 0.1754, 0.6695, 0.3563, 0.1473, 0.1139]): _vg.add([_i], _w, 'REPLACE')
_vg = ob_cube.vertex_groups.new(name='Pinky2.L')
for _i, _w in zip([65, 67, 69, 71, 102, 103, 104, 105, 106, 107, 114, 115, 124, 125, 126, 127], [0.1223, 0.09496, 0.4595, 0.4755, 0.01957, 0.02421, 0.05841, 0.158, 0.1053, 0.3665, 0.8214, 0.8399, 0.7719, 0.09586, 0.00202, 0.07568]): _vg.add([_i], _w, 'REPLACE')
_vg = ob_cube.vertex_groups.new(name='Pinky3.L')
for _i, _w in zip([73, 75, 89, 95, 124, 125, 126, 127], [1.008, 0.9809, 0.9904, 0.9985, 0.206, 0.8968, 0.9571, 0.9184]): _vg.add([_i], _w, 'REPLACE')
_vg = ob_cube.vertex_groups.new(name='Ring1.L')
for _i, _w in zip([71, 96, 97, 98, 99, 100, 101, 102, 103, 104, 105, 106, 107, 114, 115, 120], [0.00264, 0.05914, 0.06249, 0.006597, 0.05117, 0.2694, 0.247, 0.6023, 0.5564, 0.4352, 0.5385, 0.1813, 0.148, 0.0055, 0.0333, 0.03915]): _vg.add([_i], _w, 'REPLACE')
_vg = ob_cube.vertex_groups.new(name='Ring2.L')
for _i, _w in zip([93, 105, 120, 121, 122, 123], [0.001568, 0.02742, 0.4996, 0.9129, 0.1135, 0.8247]): _vg.add([_i], _w, 'REPLACE')
_vg = ob_cube.vertex_groups.new(name='Ring3.L')
for _i, _w in zip([87, 88, 93, 94, 120, 121, 122, 123], [0.9901, 0.9902, 0.9669, 0.9858, 0.4323, 0.05522, 0.865, 0.1489]): _vg.add([_i], _w, 'REPLACE')
_vg = ob_cube.vertex_groups.new(name='Middle1.L')
for _i, _w in zip([96, 97, 98, 99, 100, 101, 102, 103, 104, 105, 112, 113], [0.5351, 0.5797, 0.2445, 0.1448, 0.5589, 0.5676, 0.2076, 0.1988, 0.01278, 0.02354, 0.02312, 0.06129]): _vg.add([_i], _w, 'REPLACE')
_vg = ob_cube.vertex_groups.new(name='Middle2.L')
for _i, _w in zip([96, 101, 116, 117, 118, 119], [0.01941, 0.01503, 0.832, 0.8658, 0.07961, 0.06497]): _vg.add([_i], _w, 'REPLACE')
_vg = ob_cube.vertex_groups.new(name='Middle3.L')
for _i, _w in zip([85, 86, 91, 92, 100, 116, 117, 118, 119], [0.995, 0.9841, 1.001, 1.01, 0.05161, 0.126, 0.09678, 0.8952, 0.9188]): _vg.add([_i], _w, 'REPLACE')
_vg = ob_cube.vertex_groups.new(name='Index1.L')
for _i, _w in zip([96, 97, 98, 99, 100, 101, 102, 103, 109, 111, 112, 113], [0.1912, 0.2393, 0.5718, 0.4175, 0.02818, 0.05361, 0.01009, 0.05563, 0.03362, 0.0007622, 0.08819, 0.1774]): _vg.add([_i], _w, 'REPLACE')
_vg = ob_cube.vertex_groups.new(name='Index2.L')
for _i, _w in zip([70, 96, 97, 98, 99, 101, 103, 111, 112, 113], [0.05143, 0.1348, 0.02169, 0.07595, 0.3054, 0.02218, 0.02453, 0.09343, 0.7648, 0.6984]): _vg.add([_i], _w, 'REPLACE')
_vg = ob_cube.vertex_groups.new(name='Index3.L')
for _i, _w in zip([72, 74, 84, 90, 108, 109, 110, 111, 112], [0.999, 0.9982, 0.9992, 0.9986, 0.9555, 0.9169, 0.967, 0.8635, 0.02955]): _vg.add([_i], _w, 'REPLACE')
_vg = ob_cube.vertex_groups.new(name='Thumb1.L')
for _i, _w in zip([64, 66, 68, 70, 77, 79, 113], [0.394, 0.4382, 0.01198, 0.761, 0.002547, 0.1727, 0.05066]): _vg.add([_i], _w, 'REPLACE')
_vg = ob_cube.vertex_groups.new(name='Thumb2.L')
for _i, _w in zip([64, 66, 68, 70, 76, 77, 78, 79, 97, 98, 105, 107, 112], [0.4778, 0.4058, 0.8485, 0.1335, 0.494, 0.5049, 0.2096, 0.6857, 0.008225, 0.02099, 0.008747, 0.06589, 0.0543]): _vg.add([_i], _w, 'REPLACE')
_vg = ob_cube.vertex_groups.new(name='Thumb3.L')
for _i, _w in zip([64, 66, 68, 76, 77, 78, 79, 80, 81, 82, 83], [0.01735, 0.01372, 0.05476, 0.4813, 0.4632, 0.7673, 0.1216, 0.9961, 0.9887, 0.9932, 0.9854]): _vg.add([_i], _w, 'REPLACE')
_vg = ob_cube.vertex_groups.new(name='Shoulder.R')
_vg = ob_cube.vertex_groups.new(name='UpperArm.R')
_vg = ob_cube.vertex_groups.new(name='LowerArm.R')
_vg = ob_cube.vertex_groups.new(name='Hand.R')
_vg = ob_cube.vertex_groups.new(name='Pinky1.R')
_vg = ob_cube.vertex_groups.new(name='Pinky2.R')
_vg = ob_cube.vertex_groups.new(name='Pinky3.R')
_vg = ob_cube.vertex_groups.new(name='Ring1.R')
_vg = ob_cube.vertex_groups.new(name='Ring2.R')
_vg = ob_cube.vertex_groups.new(name='Ring3.R')
_vg = ob_cube.vertex_groups.new(name='Middle1.R')
_vg = ob_cube.vertex_groups.new(name='Middle2.R')
_vg = ob_cube.vertex_groups.new(name='Middle3.R')
_vg = ob_cube.vertex_groups.new(name='Index1.R')
_vg = ob_cube.vertex_groups.new(name='Index2.R')
_vg = ob_cube.vertex_groups.new(name='Index3.R')
_vg = ob_cube.vertex_groups.new(name='Thumb1.R')
_vg = ob_cube.vertex_groups.new(name='Thumb2.R')
_vg = ob_cube.vertex_groups.new(name='Thumb3.R')
_vg = ob_cube.vertex_groups.new(name='Hip.R')
for _i, _w in zip([134, 136, 137], [0.01461, 0.02459, 0.08911]): _vg.add([_i], _w, 'REPLACE')
_vg = ob_cube.vertex_groups.new(name='Thigh.R')
_vg = ob_cube.vertex_groups.new(name='Shin.R')
_vg = ob_cube.vertex_groups.new(name='Ankle.R')
_vg = ob_cube.vertex_groups.new(name='Foot.R')
_m = ob_cube.modifiers.new('Mirror', 'MIRROR')
_m.use_clip = True
_m = ob_cube.modifiers.new('Armature', 'ARMATURE')
_m.object = ob_armature
ob_armature.location = (0.0, 0.0, 5.587)
ob_armature.lineart.crease_threshold = 0.0

# ---- collection membership
col_collection.objects.link(ob_cube)
col_collection.objects.link(ob_armature)

# ---- scene / render settings (as saved in the file)
scene.frame_start = 1; scene.frame_end = 40; scene.frame_set(0)
scene.render.engine = 'BLENDER_EEVEE_NEXT'
scene.render.fps = 60
scene.cycles.use_denoising = False
scene.cycles.samples = 128
scene.cycles.sampling_pattern = 'TABULATED_SOBOL'
scene.cycles.use_adaptive_sampling = False
scene.cycles.use_light_tree = False
scene.view_settings.view_transform = 'Filmic'
bpy.context.view_layer.update()

# ---- added for rendering (the .blend has no active camera and no usable light): camera, sun
cam_auto = bpy.data.cameras.new('AutoCamera')
cam_auto.lens = 50.0
cam_auto.sensor_width = 36.0
cam_auto.clip_end = 1000.0
ob_auto_camera = bpy.data.objects.new('AutoCamera', cam_auto)
scene.collection.objects.link(ob_auto_camera)
ob_auto_camera.location = (13.1743, -15.1693, 15.7636)
ob_auto_camera.rotation_euler = (1.09748, -7.21219e-08, 0.694738)
scene.camera = ob_auto_camera
light_auto_sun = bpy.data.lights.new('AutoSun', 'SUN')
light_auto_sun.energy = 3.0
light_auto_sun.angle = 0.0523599
ob_auto_sun = bpy.data.objects.new('AutoSun', light_auto_sun)
scene.collection.objects.link(ob_auto_sun)
ob_auto_sun.rotation_euler = (0.872665, 0.174533, 0.523599)
bpy.context.view_layer.update()
